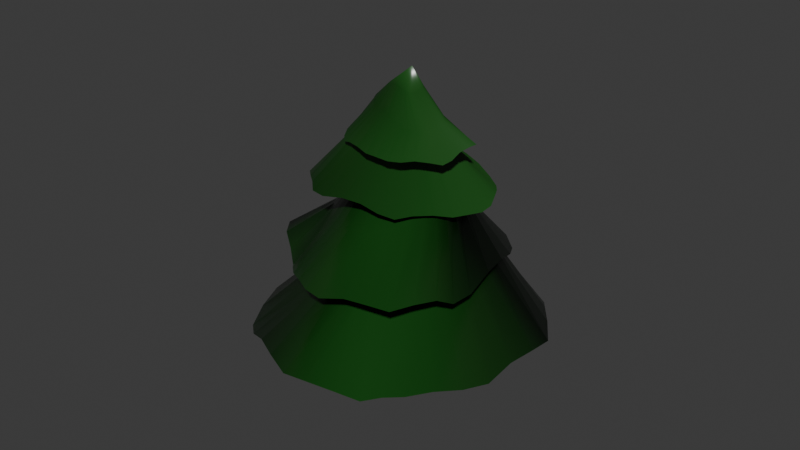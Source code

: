 # Source: pino.blend  (saved by Blender 4.1.23; exported with 4.5.12 LTS)
import bpy
from mathutils import Matrix  # noqa: F401  (used for matrix-valued properties, if any)

bpy.ops.wm.read_factory_settings(use_empty=True)
scene = bpy.context.scene
scene.name = 'Scene'

# ---- collections
col_collection = bpy.data.collections.new('Collection'); scene.collection.children.link(col_collection)

# ---- images (referenced by path relative to the original .blend; pixels are not part of the script)
import os
ASSET_DIR = os.environ.get("B2B_ASSET_DIR", "")  # directory of the original .blend (textures are referenced by path, not embedded)
HERE = os.path.dirname(os.path.abspath(__file__))  # packed textures are extracted next to this script under _unpacked/

def load_image(name, relpath, width, height, colorspace="sRGB"):
    """Load a texture the original file referenced (path relative to the .blend, or extracted next to this script)."""
    p = next((c for c in (os.path.join(HERE, relpath), os.path.join(ASSET_DIR, relpath)) if relpath and os.path.exists(c)), "")
    if p:
        img = bpy.data.images.load(p, check_existing=True)
        img.name = name
    else:  # same state as the original file: an image datablock whose file is absent (Cycles renders it pink)
        img = bpy.data.images.new(name, width, height)
        img.source = "FILE"
        img.filepath = "//" + (relpath or name)
    img.colorspace_settings.name = colorspace
    return img
img_bark014_1k_jpg_roughness_jpg_001 = load_image('Bark014_1K-JPG_Roughness.jpg.001', 'Texture/Bark014_1K-JPG/Bark014_1K-JPG_Roughness.jpg', 1024, 1024, 'Non-Color')
img_bark014_1k_jpg_normalgl_jpg = load_image('Bark014_1K-JPG_NormalGL.jpg', 'Texture/Bark014_1K-JPG/Bark014_1K-JPG_NormalGL.jpg', 1024, 1024, 'Non-Color')

# ---- materials (node trees are filled in below, after node groups)
mat_madera = bpy.data.materials.new('madera')
mat_material_001 = bpy.data.materials.new('Material.001')
mat_material_001.use_transparent_shadow = False

# ---- material node trees
mat_material_001.use_nodes = True; mat_material_001.node_tree.nodes.clear()
_N = mat_material_001.node_tree.nodes; _L = mat_material_001.node_tree.links
n0 = _N.new('ShaderNodeBsdfPrincipled'); n0.name = 'Principled BSDF'; n0.location = (-185, 376)
n0.inputs[0].default_value = (0.01385, 0.08872, 0.01291, 1.0)
n1 = _N.new('ShaderNodeOutputMaterial'); n1.name = 'Material Output'; n1.location = (300, 300)
n2 = _N.new('ShaderNodeTexImage'); n2.name = 'Image Texture.001'; n2.location = (88, -40)
n2.label = 'Roughness'
n2.image = img_bark014_1k_jpg_roughness_jpg_001
n3 = _N.new('ShaderNodeTexImage'); n3.name = 'Image Texture.002'; n3.location = (88, -320)
n3.label = 'Normal'
n3.image = img_bark014_1k_jpg_normalgl_jpg
n4 = _N.new('ShaderNodeNormalMap'); n4.name = 'Normal Map'; n4.location = (-435, 16)
n5 = _N.new('ShaderNodeMapping'); n5.name = 'Mapping'; n5.location = (230, -40)
n6 = _N.new('NodeReroute'); n6.name = 'Reroute'; n6.location = (38, -234)
n6.width = 16
n6.socket_idname = 'NodeSocketVector'
n7 = _N.new('ShaderNodeTexCoord'); n7.name = 'Texture Coordinate'; n7.location = (30, -40)
n8 = _N.new('NodeFrame'); n8.name = 'Frame'; n8.location = (-1465, 416)
n8.label = 'Mapping'
n8.width = 400
n9 = _N.new('NodeFrame'); n9.name = 'Frame.001'; n9.location = (-823, 336)
n9.label = 'Textures'
n9.width = 358
n2.parent = n9
n3.parent = n9
n5.parent = n8
n6.parent = n9
n7.parent = n8
_L.new(n0.outputs[0], n1.inputs[0])
_L.new(n2.outputs[0], n0.inputs[2])
_L.new(n3.outputs[0], n4.inputs[1])
_L.new(n4.outputs[0], n0.inputs[5])
_L.new(n6.outputs[0], n2.inputs[0])
_L.new(n6.outputs[0], n3.inputs[0])
_L.new(n5.outputs[0], n6.inputs[0])
_L.new(n7.outputs[2], n5.inputs[0])
n1.is_active_output = True

# ---- world
world_world = bpy.data.worlds.new('World'); scene.world = world_world
world_world.use_nodes = True; world_world.node_tree.nodes.clear()
_N = world_world.node_tree.nodes; _L = world_world.node_tree.links
n0 = _N.new('ShaderNodeOutputWorld'); n0.name = 'World Output'; n0.location = (300, 300)
n1 = _N.new('ShaderNodeBackground'); n1.name = 'Background'; n1.location = (10, 300)
n1.inputs[0].default_value = (0.05088, 0.05088, 0.05088, 1.0)
_L.new(n1.outputs[0], n0.inputs[0])
n0.is_active_output = True
world_world.color = (0.05088, 0.05088, 0.05088)
world_world.use_sun_shadow = False
world_world.sun_shadow_jitter_overblur = 0.0

# ---- meshes
me_cylinder = bpy.data.meshes.new('Cylinder')
me_cylinder.from_pydata([(0.0, 2.081, 0.07652), (0.0, 2.081, 4.238), (0.4059, 2.041, 0.07652), (0.4059, 2.041, 4.238), (0.7962, 1.922, 0.07652), (0.7962, 1.922, 4.238), (1.156, 1.73, 0.07652), (1.156, 1.73, 4.238), (1.471, 1.471, 0.07652), (1.471, 1.471, 4.238), (1.73, 1.156, 0.07652), (1.73, 1.156, 4.238), (1.922, 0.7962, 0.07652), (1.922, 0.7962, 4.238), (2.041, 0.4059, 0.07652), (2.041, 0.4059, 4.238), (2.081, 0.0, 0.07652), (2.081, 0.0, 4.238), (2.041, -0.4059, 0.07652), (2.041, -0.4059, 4.238), (1.922, -0.7962, 0.07652), (1.922, -0.7962, 4.238), (1.73, -1.156, 0.07652), (1.73, -1.156, 4.238), (1.471, -1.471, 0.07652), (1.471, -1.471, 4.238), (1.156, -1.73, 0.07652), (1.156, -1.73, 4.238), (0.7962, -1.922, 0.07652), (0.7962, -1.922, 4.238), (0.4059, -2.041, 0.07652), (0.4059, -2.041, 4.238), (0.0, -2.081, 0.07652), (0.0, -2.081, 4.238), (-0.4059, -2.041, 0.07652), (-0.4059, -2.041, 4.238), (-0.7962, -1.922, 0.07652), (-0.7962, -1.922, 4.238), (-1.156, -1.73, 0.07652), (-1.156, -1.73, 4.238), (-1.471, -1.471, 0.07652), (-1.471, -1.471, 4.238), (-1.73, -1.156, 0.07652), (-1.73, -1.156, 4.238), (-1.922, -0.7962, 0.07652), (-1.922, -0.7962, 4.238), (-2.041, -0.4059, 0.07652), (-2.041, -0.4059, 4.238), (-2.081, 0.0, 0.07652), (-2.081, 0.0, 4.238), (-2.041, 0.4059, 0.07652), (-2.041, 0.4059, 4.238), (-1.922, 0.7962, 0.07652), (-1.922, 0.7962, 4.238), (-1.73, 1.156, 0.07652), (-1.73, 1.156, 4.238), (-1.471, 1.471, 0.07652), (-1.471, 1.471, 4.238), (-1.156, 1.73, 0.07652), (-1.156, 1.73, 4.238), (-0.7962, 1.922, 0.07652), (-0.7962, 1.922, 4.238), (-0.4059, 2.041, 0.07652), (-0.4059, 2.041, 4.238)], [], [(0, 1, 3, 2), (2, 3, 5, 4), (4, 5, 7, 6), (6, 7, 9, 8), (8, 9, 11, 10), (10, 11, 13, 12), (12, 13, 15, 14), (14, 15, 17, 16), (16, 17, 19, 18), (18, 19, 21, 20), (20, 21, 23, 22), (22, 23, 25, 24), (24, 25, 27, 26), (26, 27, 29, 28), (28, 29, 31, 30), (30, 31, 33, 32), (32, 33, 35, 34), (34, 35, 37, 36), (36, 37, 39, 38), (38, 39, 41, 40), (40, 41, 43, 42), (42, 43, 45, 44), (44, 45, 47, 46), (46, 47, 49, 48), (48, 49, 51, 50), (50, 51, 53, 52), (52, 53, 55, 54), (54, 55, 57, 56), (56, 57, 59, 58), (58, 59, 61, 60), (3, 1, 63, 61, 59, 57, 55, 53, 51, 49, 47, 45, 43, 41, 39, 37, 35, 33, 31, 29, 27, 25, 23, 21, 19, 17, 15, 13, 11, 9, 7, 5), (60, 61, 63, 62), (62, 63, 1, 0), (0, 2, 4, 6, 8, 10, 12, 14, 16, 18, 20, 22, 24, 26, 28, 30, 32, 34, 36, 38, 40, 42, 44, 46, 48, 50, 52, 54, 56, 58, 60, 62)])
_uv = me_cylinder.uv_layers.new(name='UVMap')
_uv.uv.foreach_set('vector', [1.0, 0.5, 1.0, 1.0, 0.9688, 1.0, 0.9688, 0.5, 0.9688, 0.5, 0.9688, 1.0, 0.9375, 1.0, 0.9375, 0.5, 0.9375, 0.5, 0.9375, 1.0, 0.9062, 1.0, 0.9062, 0.5, 0.9062, 0.5, 0.9062, 1.0, 0.875, 1.0, 0.875, 0.5, 0.875, 0.5, 0.875, 1.0, 0.8438, 1.0, 0.8438, 0.5, 0.8438, 0.5, 0.8438, 1.0, 0.8125, 1.0, 0.8125, 0.5, 0.8125, 0.5, 0.8125, 1.0, 0.7812, 1.0, 0.7812, 0.5, 0.7812, 0.5, 0.7812, 1.0, 0.75, 1.0, 0.75, 0.5, 0.75, 0.5, 0.75, 1.0, 0.7188, 1.0, 0.7188, 0.5, 0.7188, 0.5, 0.7188, 1.0, 0.6875, 1.0, 0.6875, 0.5, 0.6875, 0.5, 0.6875, 1.0, 0.6562, 1.0, 0.6562, 0.5, 0.6562, 0.5, 0.6562, 1.0, 0.625, 1.0, 0.625, 0.5, 0.625, 0.5, 0.625, 1.0, 0.5938, 1.0, 0.5938, 0.5, 0.5938, 0.5, 0.5938, 1.0, 0.5625, 1.0, 0.5625, 0.5, 0.5625, 0.5, 0.5625, 1.0, 0.5312, 1.0, 0.5312, 0.5, 0.5312, 0.5, 0.5312, 1.0, 0.5, 1.0, 0.5, 0.5, 0.5, 0.5, 0.5, 1.0, 0.4688, 1.0, 0.4688, 0.5, 0.4688, 0.5, 0.4688, 1.0, 0.4375, 1.0, 0.4375, 0.5, 0.4375, 0.5, 0.4375, 1.0, 0.4062, 1.0, 0.4062, 0.5, 0.4062, 0.5, 0.4062, 1.0, 0.375, 1.0, 0.375, 0.5, 0.375, 0.5, 0.375, 1.0, 0.3438, 1.0, 0.3438, 0.5, 0.3438, 0.5, 0.3438, 1.0, 0.3125, 1.0, 0.3125, 0.5, 0.3125, 0.5, 0.3125, 1.0, 0.2812, 1.0, 0.2812, 0.5, 0.2812, 0.5, 0.2812, 1.0, 0.25, 1.0, 0.25, 0.5, 0.25, 0.5, 0.25, 1.0, 0.2188, 1.0, 0.2188, 0.5, 0.2188, 0.5, 0.2188, 1.0, 0.1875, 1.0, 0.1875, 0.5, 0.1875, 0.5, 0.1875, 1.0, 0.1562, 1.0, 0.1562, 0.5, 0.1562, 0.5, 0.1562, 1.0, 0.125, 1.0, 0.125, 0.5, 0.125, 0.5, 0.125, 1.0, 0.09375, 1.0, 0.09375, 0.5, 0.09375, 0.5, 0.09375, 1.0, 0.0625, 1.0, 0.0625, 0.5, 0.2968, 0.4854, 0.25, 0.49, 0.2032, 0.4854, 0.1582, 0.4717, 0.1167, 0.4496, 0.08029, 0.4197, 0.05045, 0.3833, 0.02827, 0.3418, 0.01461, 0.2968, 0.01, 0.25, 0.01461, 0.2032, 0.02827, 0.1582, 0.05045, 0.1167, 0.08029, 0.08029, 0.1167, 0.05045, 0.1582, 0.02827, 0.2032, 0.01461, 0.25, 0.01, 0.2968, 0.01461, 0.3418, 0.02827, 0.3833, 0.05045, 0.4197, 0.08029, 0.4496, 0.1167, 0.4717, 0.1582, 0.4854, 0.2032, 0.49, 0.25, 0.4854, 0.2968, 0.4717, 0.3418, 0.4496, 0.3833, 0.4197, 0.4197, 0.3833, 0.4496, 0.3418, 0.4717, 0.0625, 0.5, 0.0625, 1.0, 0.03125, 1.0, 0.03125, 0.5, 0.03125, 0.5, 0.03125, 1.0, 0.0, 1.0, 0.0, 0.5, 0.75, 0.49, 0.7968, 0.4854, 0.8418, 0.4717, 0.8833, 0.4496, 0.9197, 0.4197, 0.9496, 0.3833, 0.9717, 0.3418, 0.9854, 0.2968, 0.99, 0.25, 0.9854, 0.2032, 0.9717, 0.1582, 0.9496, 0.1167, 0.9197, 0.08029, 0.8833, 0.05045, 0.8418, 0.02827, 0.7968, 0.01461, 0.75, 0.01, 0.7032, 0.01461, 0.6582, 0.02827, 0.6167, 0.05045, 0.5803, 0.08029, 0.5504, 0.1167, 0.5283, 0.1582, 0.5146, 0.2032, 0.51, 0.25, 0.5146, 0.2968, 0.5283, 0.3418, 0.5504, 0.3833, 0.5803, 0.4197, 0.6167, 0.4496, 0.6582, 0.4717, 0.7032, 0.4854])
me_cylinder.materials.append(mat_madera)
me_cylinder.update()
me_cone = bpy.data.meshes.new('Cone')
me_cone.from_pydata([(-0.1436, 0.8888, 0.7844), (0.05326, 0.8764, 0.7562), (0.2341, 0.8302, 0.7274), (0.3874, 0.7496, 0.6997), (0.5046, 0.6361, 0.6727), (0.5813, 0.4933, 0.6447), (0.6216, 0.3269, 0.6143), (0.6449, 0.1459, 0.5817), (0.6765, -0.03823, 0.551), (0.717, -0.2144, 0.531), (0.7391, -0.3741, 0.531), (0.7197, -0.5113, 0.5544), (0.6533, -0.6217, 0.5975), (0.5453, -0.701, 0.6558), (0.4063, -0.7457, 0.724), (0.2485, -0.7578, 0.7907), (0.0819, -0.7471, 0.8354), (-0.08355, -0.7222, 0.8436), (-0.2399, -0.6788, 0.826), (-0.3895, -0.6052, 0.8061), (-0.5361, -0.4945, 0.7959), (-0.6786, -0.3473, 0.7907), (-0.81, -0.1713, 0.7801), (-0.9155, 0.01842, 0.7598), (-0.9737, 0.2054, 0.7315), (-0.9751, 0.377, 0.7018), (-0.9349, 0.5199, 0.6926), (-0.876, 0.6242, 0.723), (-0.7959, 0.7024, 0.7715), (-0.6796, 0.7703, 0.806), (-0.5251, 0.829, 0.8163), (-0.3417, 0.871, 0.8067), (0.3143, 0.004349, 1.653), (-0.02623, 1.729, -0.5031), (0.3075, 1.684, -0.5249), (0.6219, 1.591, -0.5402), (0.9119, 1.46, -0.5534), (1.175, 1.294, -0.5707), (1.405, 1.093, -0.5991), (1.597, 0.8474, -0.6485), (1.753, 0.55, -0.7314), (1.881, 0.2095, -0.8536), (1.973, -0.1433, -0.981), (1.989, -0.4669, -1.021), (1.893, -0.7436, -0.9332), (1.681, -1.007, -0.8325), (1.379, -1.27, -0.792), (1.025, -1.463, -0.7224), (0.654, -1.523, -0.5425), (0.3223, -1.447, -0.2752), (-0.05779, -1.318, -0.1032), (-0.3591, -1.287, -0.1404), (-0.5672, -1.286, -0.1635), (-0.7473, -1.205, -0.09141), (-0.9092, -1.042, 0.03144), (-1.11, -0.7883, 0.1182), (-1.356, -0.4683, 0.1353), (-1.568, -0.1454, 0.1277), (-1.668, 0.1602, 0.1229), (-1.654, 0.4796, 0.07567), (-1.534, 0.8316, -0.05014), (-1.312, 1.178, -0.2168), (-1.022, 1.447, -0.3435), (-0.7018, 1.625, -0.4234), (-0.367, 1.715, -0.4719), (0.1385, 2.864, -1.748), (0.6513, 2.746, -1.859), (1.045, 2.563, -1.934), (1.426, 2.367, -2.093), (1.902, 2.181, -1.908), (2.395, 2.035, -1.694), (2.763, 1.752, -1.642), (2.913, 1.086, -1.628), (2.997, 0.3457, -1.729), (3.092, -0.264, -1.967), (3.047, -0.7965, -2.091), (2.757, -1.332, -1.963), (2.381, -1.855, -1.879), (1.994, -2.304, -1.942), (1.512, -2.586, -1.939), (0.9514, -2.721, -1.848), (0.3972, -2.767, -1.801), (-0.2393, -2.663, -1.65), (-0.8538, -2.508, -1.612), (-1.362, -2.318, -1.705), (-1.756, -1.95, -1.587), (-2.093, -1.433, -1.41), (-2.437, -0.8, -1.415), (-2.793, -0.04314, -1.601), (-2.905, 0.5157, -1.627), (-2.771, 0.8871, -1.491), (-2.638, 1.395, -1.509), (-2.455, 1.942, -1.608), (-2.025, 2.254, -1.558), (-1.477, 2.549, -1.571), (-0.927, 2.896, -1.721), (-0.4016, 2.967, -1.723)], [], [(0, 32, 1), (1, 32, 2), (2, 32, 3), (3, 32, 4), (4, 32, 5), (5, 32, 6), (6, 32, 7), (7, 32, 8), (8, 32, 9), (9, 32, 10), (10, 32, 11), (11, 32, 12), (12, 32, 13), (13, 32, 14), (14, 32, 15), (15, 32, 16), (16, 32, 17), (17, 32, 18), (18, 32, 19), (19, 32, 20), (20, 32, 21), (21, 32, 22), (22, 32, 23), (23, 32, 24), (24, 32, 25), (25, 32, 26), (26, 32, 27), (27, 32, 28), (28, 32, 29), (29, 32, 30), (30, 31, 64, 63), (30, 32, 31), (31, 32, 0), (57, 58, 90, 89), (10, 11, 44, 43), (17, 18, 51, 50), (24, 25, 58, 57), (4, 5, 38, 37), (31, 0, 33, 64), (11, 12, 45, 44), (18, 19, 52, 51), (25, 26, 59, 58), (5, 6, 39, 38), (12, 13, 46, 45), (19, 20, 53, 52), (26, 27, 60, 59), (6, 7, 40, 39), (0, 1, 34, 33), (13, 14, 47, 46), (20, 21, 54, 53), (27, 28, 61, 60), (7, 8, 41, 40), (14, 15, 48, 47), (21, 22, 55, 54), (1, 2, 35, 34), (28, 29, 62, 61), (8, 9, 42, 41), (15, 16, 49, 48), (22, 23, 56, 55), (2, 3, 36, 35), (29, 30, 63, 62), (9, 10, 43, 42), (16, 17, 50, 49), (23, 24, 57, 56), (3, 4, 37, 36), (44, 45, 77, 76), (58, 59, 91, 90), (45, 46, 78, 77), (59, 60, 92, 91), (46, 47, 79, 78), (33, 34, 66, 65), (60, 61, 93, 92), (47, 48, 80, 79), (34, 35, 67, 66), (61, 62, 94, 93), (48, 49, 81, 80), (35, 36, 68, 67), (62, 63, 95, 94), (49, 50, 82, 81), (36, 37, 69, 68), (63, 64, 96, 95), (50, 51, 83, 82), (37, 38, 70, 69), (64, 33, 65, 96), (51, 52, 84, 83), (38, 39, 71, 70), (52, 53, 85, 84), (39, 40, 72, 71), (53, 54, 86, 85), (40, 41, 73, 72), (54, 55, 87, 86), (41, 42, 74, 73), (55, 56, 88, 87), (42, 43, 75, 74), (56, 57, 89, 88), (43, 44, 76, 75)])
me_cone.polygons.foreach_set('use_smooth', [True] * 96)
_uv = me_cone.uv_layers.new(name='UVMap')
_uv.uv.foreach_set('vector', [0.2525, 0.6303, 0.2285, 0.4933, 0.2724, 0.6221, 0.2724, 0.6221, 0.2285, 0.4933, 0.2905, 0.6122, 0.2905, 0.6122, 0.2285, 0.4933, 0.3062, 0.6005, 0.3062, 0.6005, 0.2285, 0.4933, 0.3192, 0.5869, 0.3192, 0.5869, 0.2285, 0.4933, 0.3298, 0.5711, 0.3298, 0.5711, 0.2285, 0.4933, 0.3387, 0.5531, 0.3387, 0.5531, 0.2285, 0.4933, 0.3472, 0.5333, 0.3472, 0.5333, 0.2285, 0.4933, 0.3558, 0.5128, 0.3558, 0.5128, 0.2285, 0.4933, 0.3635, 0.4928, 0.3635, 0.4928, 0.2285, 0.4933, 0.3681, 0.474, 0.3681, 0.474, 0.2285, 0.4933, 0.3674, 0.4573, 0.3674, 0.4573, 0.2285, 0.4933, 0.3611, 0.4426, 0.3611, 0.4426, 0.2285, 0.4933, 0.3505, 0.4295, 0.3505, 0.4295, 0.2285, 0.4933, 0.3362, 0.4179, 0.3362, 0.4179, 0.2285, 0.4933, 0.32, 0.4074, 0.32, 0.4074, 0.2285, 0.4933, 0.3042, 0.3967, 0.3042, 0.3967, 0.2285, 0.4933, 0.2903, 0.3848, 0.2903, 0.3848, 0.2285, 0.4933, 0.2771, 0.3729, 0.2771, 0.3729, 0.2285, 0.4933, 0.2622, 0.3622, 0.2622, 0.3622, 0.2285, 0.4933, 0.244, 0.3536, 0.244, 0.3536, 0.2285, 0.4933, 0.2225, 0.3469, 0.2225, 0.3469, 0.2285, 0.4933, 0.1991, 0.3418, 0.1991, 0.3418, 0.2285, 0.4933, 0.1756, 0.3386, 0.1756, 0.3386, 0.2285, 0.4933, 0.1539, 0.3386, 0.1539, 0.3386, 0.2285, 0.4933, 0.1353, 0.3427, 0.1443, 0.6418, 0.2285, 0.4933, 0.1579, 0.6497, 0.1579, 0.6497, 0.2285, 0.4933, 0.1706, 0.6514, 0.1706, 0.6514, 0.2285, 0.4933, 0.1829, 0.6492, 0.1829, 0.6492, 0.2285, 0.4933, 0.1969, 0.6457, 0.1969, 0.6457, 0.2285, 0.4933, 0.2134, 0.6417, 0.2134, 0.6417, 0.2324, 0.6368, 0.2941, 0.7965, 0.2539, 0.8006, 0.2134, 0.6417, 0.2285, 0.4933, 0.2324, 0.6368, 0.2324, 0.6368, 0.2285, 0.4933, 0.2525, 0.6303, 0.1628, 0.2372, 0.1265, 0.239, 8.879e-05, 0.03279, 0.03828, 0.002993, 0.3681, 0.474, 0.3674, 0.4573, 0.5988, 0.4641, 0.6088, 0.5, 0.2903, 0.3848, 0.2771, 0.3729, 0.3587, 0.2709, 0.3835, 0.2968, 0.1539, 0.3386, 0.1353, 0.3427, 0.1265, 0.239, 0.1628, 0.2372, 0.3192, 0.5869, 0.3298, 0.5711, 0.4925, 0.6794, 0.4643, 0.7049, 0.2324, 0.6368, 0.2525, 0.6303, 0.3324, 0.7854, 0.2941, 0.7965, 0.3674, 0.4573, 0.3611, 0.4426, 0.5788, 0.4262, 0.5988, 0.4641, 0.2771, 0.3729, 0.2622, 0.3622, 0.3427, 0.2522, 0.3587, 0.2709, 0.1443, 0.6418, 0.1579, 0.6497, 0.0917, 0.7274, 0.06542, 0.7043, 0.3298, 0.5711, 0.3387, 0.5531, 0.5186, 0.6502, 0.4925, 0.6794, 0.3611, 0.4426, 0.3505, 0.4295, 0.557, 0.3824, 0.5788, 0.4262, 0.2622, 0.3622, 0.244, 0.3536, 0.3189, 0.2466, 0.3427, 0.2522, 0.1579, 0.6497, 0.1706, 0.6514, 0.1254, 0.7539, 0.0917, 0.7274, 0.3387, 0.5531, 0.3472, 0.5333, 0.5452, 0.6163, 0.5186, 0.6502, 0.2525, 0.6303, 0.2724, 0.6221, 0.3688, 0.7695, 0.3324, 0.7854, 0.3505, 0.4295, 0.3362, 0.4179, 0.5274, 0.3426, 0.557, 0.3824, 0.244, 0.3536, 0.2225, 0.3469, 0.2891, 0.2494, 0.3189, 0.2466, 0.1706, 0.6514, 0.1829, 0.6492, 0.1672, 0.7803, 0.1254, 0.7539, 0.3472, 0.5333, 0.3558, 0.5128, 0.5727, 0.578, 0.5452, 0.6163, 0.3362, 0.4179, 0.32, 0.4074, 0.484, 0.3175, 0.5274, 0.3426, 0.2225, 0.3469, 0.1991, 0.3418, 0.251, 0.2491, 0.2891, 0.2494, 0.2724, 0.6221, 0.2905, 0.6122, 0.4028, 0.7502, 0.3688, 0.7695, 0.1829, 0.6492, 0.1969, 0.6457, 0.2114, 0.7958, 0.1672, 0.7803, 0.3558, 0.5128, 0.3635, 0.4928, 0.5978, 0.5381, 0.5727, 0.578, 0.32, 0.4074, 0.3042, 0.3967, 0.4333, 0.3102, 0.484, 0.3175, 0.1991, 0.3418, 0.1756, 0.3386, 0.2057, 0.2423, 0.251, 0.2491, 0.2905, 0.6122, 0.3062, 0.6005, 0.4345, 0.7285, 0.4028, 0.7502, 0.1969, 0.6457, 0.2134, 0.6417, 0.2539, 0.8006, 0.2114, 0.7958, 0.3635, 0.4928, 0.3681, 0.474, 0.6088, 0.5, 0.5978, 0.5381, 0.3042, 0.3967, 0.2903, 0.3848, 0.3835, 0.2968, 0.4333, 0.3102, 0.1756, 0.3386, 0.1539, 0.3386, 0.1628, 0.2372, 0.2057, 0.2423, 0.3062, 0.6005, 0.3192, 0.5869, 0.4643, 0.7049, 0.4345, 0.7285, 0.5988, 0.4641, 0.5788, 0.4262, 0.7418, 0.354, 0.7661, 0.4244, 0.06542, 0.7043, 0.0917, 0.7274, 0.05052, 0.952, 8.879e-05, 0.9232, 0.5788, 0.4262, 0.557, 0.3824, 0.7279, 0.287, 0.7418, 0.354, 0.0917, 0.7274, 0.1254, 0.7539, 0.1041, 0.988, 0.05052, 0.952, 0.557, 0.3824, 0.5274, 0.3426, 0.6966, 0.2309, 0.7279, 0.287, 0.3324, 0.7854, 0.3688, 0.7695, 0.4715, 0.9396, 0.4147, 0.9588, 0.1254, 0.7539, 0.1672, 0.7803, 0.1626, 0.987, 0.1041, 0.988, 0.5274, 0.3426, 0.484, 0.3175, 0.6478, 0.1848, 0.6966, 0.2309, 0.3688, 0.7695, 0.4028, 0.7502, 0.5152, 0.9174, 0.4715, 0.9396, 0.1672, 0.7803, 0.2114, 0.7958, 0.231, 0.9858, 0.1626, 0.987, 0.484, 0.3175, 0.4333, 0.3102, 0.5995, 0.1424, 0.6478, 0.1848, 0.4028, 0.7502, 0.4345, 0.7285, 0.5638, 0.9012, 0.5152, 0.9174, 0.2114, 0.7958, 0.2539, 0.8006, 0.3032, 0.9999, 0.231, 0.9858, 0.4333, 0.3102, 0.3835, 0.2968, 0.5314, 0.1081, 0.5995, 0.1424, 0.4345, 0.7285, 0.4643, 0.7049, 0.6046, 0.8554, 0.5638, 0.9012, 0.2539, 0.8006, 0.2941, 0.7965, 0.3597, 0.985, 0.3032, 0.9999, 0.3835, 0.2968, 0.3587, 0.2709, 0.4687, 0.06992, 0.5314, 0.1081, 0.4643, 0.7049, 0.4925, 0.6794, 0.6501, 0.8124, 0.6046, 0.8554, 0.2941, 0.7965, 0.3324, 0.7854, 0.4147, 0.9588, 0.3597, 0.985, 0.3587, 0.2709, 0.3427, 0.2522, 0.4186, 0.03158, 0.4687, 0.06992, 0.4925, 0.6794, 0.5186, 0.6502, 0.6874, 0.7751, 0.6501, 0.8124, 0.3427, 0.2522, 0.3189, 0.2466, 0.3558, 0.02483, 0.4186, 0.03158, 0.5186, 0.6502, 0.5452, 0.6163, 0.7082, 0.6999, 0.6874, 0.7751, 0.3189, 0.2466, 0.2891, 0.2494, 0.2824, 0.03109, 0.3558, 0.02483, 0.5452, 0.6163, 0.5727, 0.578, 0.7346, 0.6182, 0.7082, 0.6999, 0.2891, 0.2494, 0.251, 0.2491, 0.2002, 0.02301, 0.2824, 0.03109, 0.5727, 0.578, 0.5978, 0.5381, 0.7721, 0.5524, 0.7346, 0.6182, 0.251, 0.2491, 0.2057, 0.2423, 0.1046, 8.881e-05, 0.2002, 0.02301, 0.5978, 0.5381, 0.6088, 0.5, 0.7888, 0.4921, 0.7721, 0.5524, 0.2057, 0.2423, 0.1628, 0.2372, 0.03828, 0.002993, 0.1046, 8.881e-05, 0.6088, 0.5, 0.5988, 0.4641, 0.7661, 0.4244, 0.7888, 0.4921])
me_cone.materials.append(mat_material_001)
me_cone.update()
me_cone_001 = bpy.data.meshes.new('Cone.001')
me_cone_001.from_pydata([(-0.1436, 0.8888, 0.7844), (0.05326, 0.8764, 0.7562), (0.2341, 0.8302, 0.7274), (0.3874, 0.7496, 0.6997), (0.5046, 0.6361, 0.6727), (0.5813, 0.4933, 0.6447), (0.6216, 0.3269, 0.6143), (0.6449, 0.1459, 0.5817), (0.6765, -0.03823, 0.551), (0.717, -0.2144, 0.531), (0.7391, -0.3741, 0.531), (0.7197, -0.5113, 0.5544), (0.6533, -0.6217, 0.5975), (0.5453, -0.701, 0.6558), (0.4063, -0.7457, 0.724), (0.2485, -0.7578, 0.7907), (0.0819, -0.7471, 0.8354), (-0.08355, -0.7222, 0.8436), (-0.2399, -0.6788, 0.826), (-0.3895, -0.6052, 0.8061), (-0.5361, -0.4945, 0.7959), (-0.6786, -0.3473, 0.7907), (-0.81, -0.1713, 0.7801), (-0.9155, 0.01842, 0.7598), (-0.9737, 0.2054, 0.7315), (-0.9751, 0.377, 0.7018), (-0.9349, 0.5199, 0.6926), (-0.876, 0.6242, 0.723), (-0.7959, 0.7024, 0.7715), (-0.6796, 0.7703, 0.806), (-0.5251, 0.829, 0.8163), (-0.3417, 0.871, 0.8067), (0.3143, 0.004349, 1.653), (-0.02623, 1.729, -0.5031), (0.3075, 1.684, -0.5249), (0.6219, 1.591, -0.5402), (0.9119, 1.46, -0.5534), (1.175, 1.294, -0.5707), (1.405, 1.093, -0.5991), (1.597, 0.8474, -0.6485), (1.753, 0.55, -0.7314), (1.881, 0.2095, -0.8536), (1.973, -0.1433, -0.981), (1.989, -0.4669, -1.021), (1.893, -0.7436, -0.9332), (1.681, -1.007, -0.8325), (1.379, -1.27, -0.792), (1.025, -1.463, -0.7224), (0.654, -1.523, -0.5425), (0.3223, -1.447, -0.2752), (-0.05779, -1.318, -0.1032), (-0.3591, -1.287, -0.1404), (-0.5672, -1.286, -0.1635), (-0.7473, -1.205, -0.09141), (-0.9092, -1.042, 0.03144), (-1.11, -0.7883, 0.1182), (-1.356, -0.4683, 0.1353), (-1.568, -0.1454, 0.1277), (-1.668, 0.1602, 0.1229), (-1.654, 0.4796, 0.07567), (-1.534, 0.8316, -0.05014), (-1.312, 1.178, -0.2168), (-1.022, 1.447, -0.3435), (-0.7018, 1.625, -0.4234), (-0.367, 1.715, -0.4719), (0.1385, 2.864, -1.748), (0.6513, 2.746, -1.859), (1.045, 2.563, -1.934), (1.426, 2.367, -2.093), (1.902, 2.181, -1.908), (2.395, 2.035, -1.694), (2.763, 1.752, -1.642), (2.913, 1.086, -1.628), (2.997, 0.3457, -1.729), (3.092, -0.264, -1.967), (3.047, -0.7965, -2.091), (2.757, -1.332, -1.963), (2.381, -1.855, -1.879), (1.994, -2.304, -1.942), (1.512, -2.586, -1.939), (0.9514, -2.721, -1.848), (0.3972, -2.767, -1.801), (-0.2393, -2.663, -1.65), (-0.8538, -2.508, -1.612), (-1.362, -2.318, -1.705), (-1.756, -1.95, -1.587), (-2.093, -1.433, -1.41), (-2.437, -0.8, -1.415), (-2.793, -0.04314, -1.601), (-2.905, 0.5157, -1.627), (-2.771, 0.8871, -1.491), (-2.638, 1.395, -1.509), (-2.455, 1.942, -1.608), (-2.025, 2.254, -1.558), (-1.477, 2.549, -1.571), (-0.927, 2.896, -1.721), (-0.4016, 2.967, -1.723)], [], [(0, 32, 1), (1, 32, 2), (2, 32, 3), (3, 32, 4), (4, 32, 5), (5, 32, 6), (6, 32, 7), (7, 32, 8), (8, 32, 9), (9, 32, 10), (10, 32, 11), (11, 32, 12), (12, 32, 13), (13, 32, 14), (14, 32, 15), (15, 32, 16), (16, 32, 17), (17, 32, 18), (18, 32, 19), (19, 32, 20), (20, 32, 21), (21, 32, 22), (22, 32, 23), (23, 32, 24), (24, 32, 25), (25, 32, 26), (26, 32, 27), (27, 32, 28), (28, 32, 29), (29, 32, 30), (30, 31, 64, 63), (30, 32, 31), (31, 32, 0), (57, 58, 90, 89), (10, 11, 44, 43), (17, 18, 51, 50), (24, 25, 58, 57), (4, 5, 38, 37), (31, 0, 33, 64), (11, 12, 45, 44), (18, 19, 52, 51), (25, 26, 59, 58), (5, 6, 39, 38), (12, 13, 46, 45), (19, 20, 53, 52), (26, 27, 60, 59), (6, 7, 40, 39), (0, 1, 34, 33), (13, 14, 47, 46), (20, 21, 54, 53), (27, 28, 61, 60), (7, 8, 41, 40), (14, 15, 48, 47), (21, 22, 55, 54), (1, 2, 35, 34), (28, 29, 62, 61), (8, 9, 42, 41), (15, 16, 49, 48), (22, 23, 56, 55), (2, 3, 36, 35), (29, 30, 63, 62), (9, 10, 43, 42), (16, 17, 50, 49), (23, 24, 57, 56), (3, 4, 37, 36), (44, 45, 77, 76), (58, 59, 91, 90), (45, 46, 78, 77), (59, 60, 92, 91), (46, 47, 79, 78), (33, 34, 66, 65), (60, 61, 93, 92), (47, 48, 80, 79), (34, 35, 67, 66), (61, 62, 94, 93), (48, 49, 81, 80), (35, 36, 68, 67), (62, 63, 95, 94), (49, 50, 82, 81), (36, 37, 69, 68), (63, 64, 96, 95), (50, 51, 83, 82), (37, 38, 70, 69), (64, 33, 65, 96), (51, 52, 84, 83), (38, 39, 71, 70), (52, 53, 85, 84), (39, 40, 72, 71), (53, 54, 86, 85), (40, 41, 73, 72), (54, 55, 87, 86), (41, 42, 74, 73), (55, 56, 88, 87), (42, 43, 75, 74), (56, 57, 89, 88), (43, 44, 76, 75)])
me_cone_001.polygons.foreach_set('use_smooth', [True] * 96)
_uv = me_cone_001.uv_layers.new(name='UVMap')
_uv.uv.foreach_set('vector', [0.1512, 0.611, 0.2233, 0.496, 0.1709, 0.6177, 0.1709, 0.6177, 0.2233, 0.496, 0.1905, 0.6221, 0.1905, 0.6221, 0.2233, 0.496, 0.2094, 0.6238, 0.2094, 0.6238, 0.2233, 0.496, 0.2274, 0.6224, 0.2274, 0.6224, 0.2233, 0.496, 0.2451, 0.618, 0.2451, 0.618, 0.2233, 0.496, 0.263, 0.6109, 0.263, 0.6109, 0.2233, 0.496, 0.2818, 0.6023, 0.2818, 0.6023, 0.2233, 0.496, 0.3011, 0.5935, 0.3011, 0.5935, 0.2233, 0.496, 0.3195, 0.5843, 0.3195, 0.5843, 0.2233, 0.496, 0.3348, 0.5742, 0.3348, 0.5742, 0.2233, 0.496, 0.3451, 0.562, 0.3451, 0.562, 0.2233, 0.496, 0.3503, 0.5478, 0.3503, 0.5478, 0.2233, 0.496, 0.3512, 0.5318, 0.3512, 0.5318, 0.2233, 0.496, 0.3488, 0.5146, 0.3488, 0.5146, 0.2233, 0.496, 0.3444, 0.4969, 0.3444, 0.4969, 0.2233, 0.496, 0.3405, 0.4793, 0.3405, 0.4793, 0.2233, 0.496, 0.3386, 0.4621, 0.3386, 0.4621, 0.2233, 0.496, 0.3374, 0.4454, 0.3374, 0.4454, 0.2233, 0.496, 0.3343, 0.4285, 0.3343, 0.4285, 0.2233, 0.496, 0.3275, 0.4108, 0.3275, 0.4108, 0.2233, 0.496, 0.3174, 0.3925, 0.3174, 0.3925, 0.2233, 0.496, 0.3051, 0.3739, 0.3051, 0.3739, 0.2233, 0.496, 0.2917, 0.3565, 0.2917, 0.3565, 0.2233, 0.496, 0.2774, 0.3424, 0.2774, 0.3424, 0.2233, 0.496, 0.2624, 0.3327, 0.2624, 0.3327, 0.2233, 0.496, 0.2477, 0.3282, 0.2477, 0.3282, 0.2233, 0.496, 0.2352, 0.3293, 0.2352, 0.3293, 0.2233, 0.496, 0.2239, 0.3341, 0.2239, 0.3341, 0.2233, 0.496, 0.2112, 0.3405, 0.2112, 0.3405, 0.2233, 0.496, 0.196, 0.3479, 0.196, 0.3479, 0.1785, 0.3569, 0.09708, 0.2124, 0.1335, 0.2024, 0.196, 0.3479, 0.2233, 0.496, 0.1785, 0.3569, 0.1321, 0.6029, 0.2233, 0.496, 0.1512, 0.611, 0.3475, 0.2821, 0.3226, 0.2624, 0.3551, 0.04602, 0.4005, 0.04766, 0.3348, 0.5742, 0.3451, 0.562, 0.5035, 0.7142, 0.4877, 0.7459, 0.3386, 0.4621, 0.3374, 0.4454, 0.4583, 0.4271, 0.459, 0.4606, 0.2774, 0.3424, 0.2624, 0.3327, 0.3226, 0.2624, 0.3475, 0.2821, 0.2274, 0.6224, 0.2451, 0.618, 0.2914, 0.798, 0.2554, 0.7978, 0.1321, 0.6029, 0.1512, 0.611, 0.1134, 0.7703, 0.08076, 0.754, 0.3451, 0.562, 0.3503, 0.5478, 0.5134, 0.6748, 0.5035, 0.7142, 0.3374, 0.4454, 0.3343, 0.4285, 0.4591, 0.4042, 0.4583, 0.4271, 0.2624, 0.3327, 0.2477, 0.3282, 0.2954, 0.2457, 0.3226, 0.2624, 0.2451, 0.618, 0.263, 0.6109, 0.3284, 0.7941, 0.2914, 0.798, 0.3503, 0.5478, 0.3512, 0.5318, 0.5259, 0.6302, 0.5134, 0.6748, 0.3343, 0.4285, 0.3275, 0.4108, 0.4464, 0.3854, 0.4591, 0.4042, 0.2477, 0.3282, 0.2352, 0.3293, 0.2606, 0.2262, 0.2954, 0.2457, 0.263, 0.6109, 0.2818, 0.6023, 0.3687, 0.7873, 0.3284, 0.7941, 0.1512, 0.611, 0.1709, 0.6177, 0.1483, 0.7822, 0.1134, 0.7703, 0.3512, 0.5318, 0.3488, 0.5146, 0.5304, 0.5834, 0.5259, 0.6302, 0.3275, 0.4108, 0.3174, 0.3925, 0.4244, 0.3687, 0.4464, 0.3854, 0.2352, 0.3293, 0.2239, 0.3341, 0.2177, 0.208, 0.2606, 0.2262, 0.2818, 0.6023, 0.3011, 0.5935, 0.4125, 0.7779, 0.3687, 0.7873, 0.3488, 0.5146, 0.3444, 0.4969, 0.5159, 0.5384, 0.5304, 0.5834, 0.3174, 0.3925, 0.3051, 0.3739, 0.3988, 0.3447, 0.4244, 0.3687, 0.1709, 0.6177, 0.1905, 0.6221, 0.1839, 0.7903, 0.1483, 0.7822, 0.2239, 0.3341, 0.2112, 0.3405, 0.1739, 0.2002, 0.2177, 0.208, 0.3011, 0.5935, 0.3195, 0.5843, 0.4557, 0.7658, 0.4125, 0.7779, 0.3444, 0.4969, 0.3405, 0.4793, 0.4851, 0.5014, 0.5159, 0.5384, 0.3051, 0.3739, 0.2917, 0.3565, 0.3727, 0.312, 0.3988, 0.3447, 0.1905, 0.6221, 0.2094, 0.6238, 0.2196, 0.7953, 0.1839, 0.7903, 0.2112, 0.3405, 0.196, 0.3479, 0.1335, 0.2024, 0.1739, 0.2002, 0.3195, 0.5843, 0.3348, 0.5742, 0.4877, 0.7459, 0.4557, 0.7658, 0.3405, 0.4793, 0.3386, 0.4621, 0.459, 0.4606, 0.4851, 0.5014, 0.2917, 0.3565, 0.2774, 0.3424, 0.3475, 0.2821, 0.3727, 0.312, 0.2094, 0.6238, 0.2274, 0.6224, 0.2554, 0.7978, 0.2196, 0.7953, 0.5035, 0.7142, 0.5134, 0.6748, 0.6744, 0.727, 0.6471, 0.7923, 0.3226, 0.2624, 0.2954, 0.2457, 0.3019, 0.02596, 0.3551, 0.04602, 0.5134, 0.6748, 0.5259, 0.6302, 0.7069, 0.6707, 0.6744, 0.727, 0.2954, 0.2457, 0.2606, 0.2262, 0.2445, 8.485e-05, 0.3019, 0.02596, 0.5259, 0.6302, 0.5304, 0.5834, 0.7199, 0.6113, 0.7069, 0.6707, 0.1134, 0.7703, 0.1483, 0.7822, 0.1078, 0.9665, 0.05554, 0.9425, 0.2606, 0.2262, 0.2177, 0.208, 0.1883, 0.01064, 0.2445, 8.485e-05, 0.5304, 0.5834, 0.5159, 0.5384, 0.7144, 0.548, 0.7199, 0.6113, 0.1483, 0.7822, 0.1839, 0.7903, 0.1531, 0.9797, 0.1078, 0.9665, 0.2177, 0.208, 0.1739, 0.2002, 0.1228, 0.02356, 0.1883, 0.01064, 0.5159, 0.5384, 0.4851, 0.5014, 0.7069, 0.4878, 0.7144, 0.548, 0.1839, 0.7903, 0.2196, 0.7953, 0.1979, 0.9999, 0.1531, 0.9797, 0.1739, 0.2002, 0.1335, 0.2024, 0.05129, 0.02346, 0.1228, 0.02356, 0.4851, 0.5014, 0.459, 0.4606, 0.6802, 0.4211, 0.7069, 0.4878, 0.2196, 0.7953, 0.2554, 0.7978, 0.2564, 0.9942, 0.1979, 0.9999, 0.1335, 0.2024, 0.09708, 0.2124, 8.488e-05, 0.04853, 0.05129, 0.02346, 0.459, 0.4606, 0.4583, 0.4271, 0.66, 0.3553, 0.6802, 0.4211, 0.2554, 0.7978, 0.2914, 0.798, 0.3164, 0.9933, 0.2564, 0.9942, 0.08076, 0.754, 0.1134, 0.7703, 0.05554, 0.9425, 8.491e-05, 0.9238, 0.4583, 0.4271, 0.4591, 0.4042, 0.6484, 0.2975, 0.66, 0.3553, 0.2914, 0.798, 0.3284, 0.7941, 0.367, 0.9908, 0.3164, 0.9933, 0.4591, 0.4042, 0.4464, 0.3854, 0.6085, 0.254, 0.6484, 0.2975, 0.3284, 0.7941, 0.3687, 0.7873, 0.4302, 0.951, 0.367, 0.9908, 0.4464, 0.3854, 0.4244, 0.3687, 0.5533, 0.2133, 0.6085, 0.254, 0.3687, 0.7873, 0.4125, 0.7779, 0.5014, 0.9099, 0.4302, 0.951, 0.4244, 0.3687, 0.3988, 0.3447, 0.501, 0.1579, 0.5533, 0.2133, 0.4125, 0.7779, 0.4557, 0.7658, 0.5699, 0.8871, 0.5014, 0.9099, 0.3988, 0.3447, 0.3727, 0.312, 0.4484, 0.08481, 0.501, 0.1579, 0.4557, 0.7658, 0.4877, 0.7459, 0.6202, 0.8548, 0.5699, 0.8871, 0.3727, 0.312, 0.3475, 0.2821, 0.4005, 0.04766, 0.4484, 0.08481, 0.4877, 0.7459, 0.5035, 0.7142, 0.6471, 0.7923, 0.6202, 0.8548])
me_cone_001.materials.append(mat_material_001)
me_cone_001.update()
me_cone_002 = bpy.data.meshes.new('Cone.002')
me_cone_002.from_pydata([(-0.1436, 0.8888, 0.7844), (0.05326, 0.8764, 0.7562), (0.2341, 0.8302, 0.7274), (0.3874, 0.7496, 0.6997), (0.5046, 0.6361, 0.6727), (0.5813, 0.4933, 0.6447), (0.6216, 0.3269, 0.6143), (0.6449, 0.1459, 0.5817), (0.6765, -0.03823, 0.551), (0.717, -0.2144, 0.531), (0.7391, -0.3741, 0.531), (0.7197, -0.5113, 0.5544), (0.6533, -0.6217, 0.5975), (0.5453, -0.701, 0.6558), (0.4063, -0.7457, 0.724), (0.2485, -0.7578, 0.7907), (0.0819, -0.7471, 0.8354), (-0.08355, -0.7222, 0.8436), (-0.2399, -0.6788, 0.826), (-0.3895, -0.6052, 0.8061), (-0.5361, -0.4945, 0.7959), (-0.6786, -0.3473, 0.7907), (-0.81, -0.1713, 0.7801), (-0.9155, 0.01842, 0.7598), (-0.9737, 0.2054, 0.7315), (-0.9751, 0.377, 0.7018), (-0.9349, 0.5199, 0.6926), (-0.876, 0.6242, 0.723), (-0.7959, 0.7024, 0.7715), (-0.6796, 0.7703, 0.806), (-0.5251, 0.829, 0.8163), (-0.3417, 0.871, 0.8067), (0.3143, 0.004349, 1.653), (-0.02623, 1.729, -0.5031), (0.3075, 1.684, -0.5249), (0.6219, 1.591, -0.5402), (0.9119, 1.46, -0.5534), (1.175, 1.294, -0.5707), (1.405, 1.093, -0.5991), (1.597, 0.8474, -0.6485), (1.753, 0.55, -0.7314), (1.881, 0.2095, -0.8536), (1.973, -0.1433, -0.981), (1.989, -0.4669, -1.021), (1.893, -0.7436, -0.9332), (1.681, -1.007, -0.8325), (1.379, -1.27, -0.792), (1.025, -1.463, -0.7224), (0.654, -1.523, -0.5425), (0.3223, -1.447, -0.2752), (-0.05779, -1.318, -0.1032), (-0.3591, -1.287, -0.1404), (-0.5672, -1.286, -0.1635), (-0.7473, -1.205, -0.09141), (-0.9092, -1.042, 0.03144), (-1.11, -0.7883, 0.1182), (-1.356, -0.4683, 0.1353), (-1.568, -0.1454, 0.1277), (-1.668, 0.1602, 0.1229), (-1.654, 0.4796, 0.07567), (-1.534, 0.8316, -0.05014), (-1.312, 1.178, -0.2168), (-1.022, 1.447, -0.3435), (-0.7018, 1.625, -0.4234), (-0.367, 1.715, -0.4719), (0.1385, 2.864, -1.748), (0.6513, 2.746, -1.859), (1.045, 2.563, -1.934), (1.426, 2.367, -2.093), (1.902, 2.181, -1.908), (2.395, 2.035, -1.694), (2.763, 1.752, -1.642), (2.913, 1.086, -1.628), (2.997, 0.3457, -1.729), (3.092, -0.264, -1.967), (3.047, -0.7965, -2.091), (2.757, -1.332, -1.963), (2.381, -1.855, -1.879), (1.994, -2.304, -1.942), (1.512, -2.586, -1.939), (0.9514, -2.721, -1.848), (0.3972, -2.767, -1.801), (-0.2393, -2.663, -1.65), (-0.8538, -2.508, -1.612), (-1.362, -2.318, -1.705), (-1.756, -1.95, -1.587), (-2.093, -1.433, -1.41), (-2.437, -0.8, -1.415), (-2.793, -0.04314, -1.601), (-2.905, 0.5157, -1.627), (-2.771, 0.8871, -1.491), (-2.638, 1.395, -1.509), (-2.455, 1.942, -1.608), (-2.025, 2.254, -1.558), (-1.477, 2.549, -1.571), (-0.927, 2.896, -1.721), (-0.4016, 2.967, -1.723)], [], [(0, 32, 1), (1, 32, 2), (2, 32, 3), (3, 32, 4), (4, 32, 5), (5, 32, 6), (6, 32, 7), (7, 32, 8), (8, 32, 9), (9, 32, 10), (10, 32, 11), (11, 32, 12), (12, 32, 13), (13, 32, 14), (14, 32, 15), (15, 32, 16), (16, 32, 17), (17, 32, 18), (18, 32, 19), (19, 32, 20), (20, 32, 21), (21, 32, 22), (22, 32, 23), (23, 32, 24), (24, 32, 25), (25, 32, 26), (26, 32, 27), (27, 32, 28), (28, 32, 29), (29, 32, 30), (30, 31, 64, 63), (30, 32, 31), (31, 32, 0), (57, 58, 90, 89), (10, 11, 44, 43), (17, 18, 51, 50), (24, 25, 58, 57), (4, 5, 38, 37), (31, 0, 33, 64), (11, 12, 45, 44), (18, 19, 52, 51), (25, 26, 59, 58), (5, 6, 39, 38), (12, 13, 46, 45), (19, 20, 53, 52), (26, 27, 60, 59), (6, 7, 40, 39), (0, 1, 34, 33), (13, 14, 47, 46), (20, 21, 54, 53), (27, 28, 61, 60), (7, 8, 41, 40), (14, 15, 48, 47), (21, 22, 55, 54), (1, 2, 35, 34), (28, 29, 62, 61), (8, 9, 42, 41), (15, 16, 49, 48), (22, 23, 56, 55), (2, 3, 36, 35), (29, 30, 63, 62), (9, 10, 43, 42), (16, 17, 50, 49), (23, 24, 57, 56), (3, 4, 37, 36), (44, 45, 77, 76), (58, 59, 91, 90), (45, 46, 78, 77), (59, 60, 92, 91), (46, 47, 79, 78), (33, 34, 66, 65), (60, 61, 93, 92), (47, 48, 80, 79), (34, 35, 67, 66), (61, 62, 94, 93), (48, 49, 81, 80), (35, 36, 68, 67), (62, 63, 95, 94), (49, 50, 82, 81), (36, 37, 69, 68), (63, 64, 96, 95), (50, 51, 83, 82), (37, 38, 70, 69), (64, 33, 65, 96), (51, 52, 84, 83), (38, 39, 71, 70), (52, 53, 85, 84), (39, 40, 72, 71), (53, 54, 86, 85), (40, 41, 73, 72), (54, 55, 87, 86), (41, 42, 74, 73), (55, 56, 88, 87), (42, 43, 75, 74), (56, 57, 89, 88), (43, 44, 76, 75)])
me_cone_002.polygons.foreach_set('use_smooth', [True] * 96)
_uv = me_cone_002.uv_layers.new(name='UVMap')
_uv.uv.foreach_set('vector', [0.3817, 0.6145, 0.4663, 0.5093, 0.3996, 0.6232, 0.3996, 0.6232, 0.4663, 0.5093, 0.4176, 0.6297, 0.4176, 0.6297, 0.4663, 0.5093, 0.4352, 0.6335, 0.4352, 0.6335, 0.4663, 0.5093, 0.4525, 0.6343, 0.4525, 0.6343, 0.4663, 0.5093, 0.4697, 0.6322, 0.4697, 0.6322, 0.4663, 0.5093, 0.4875, 0.6277, 0.4875, 0.6277, 0.4663, 0.5093, 0.5063, 0.6219, 0.5063, 0.6219, 0.4663, 0.5093, 0.5255, 0.6162, 0.5092, 0.3918, 0.4663, 0.5093, 0.4928, 0.3807, 0.4928, 0.3807, 0.4663, 0.5093, 0.4769, 0.3727, 0.4769, 0.3727, 0.4663, 0.5093, 0.4619, 0.3699, 0.4619, 0.3699, 0.4663, 0.5093, 0.4475, 0.3726, 0.4475, 0.3726, 0.4663, 0.5093, 0.4337, 0.3796, 0.4337, 0.3796, 0.4663, 0.5093, 0.4203, 0.3901, 0.4203, 0.3901, 0.4663, 0.5093, 0.4075, 0.4025, 0.4075, 0.4025, 0.4663, 0.5093, 0.3945, 0.4143, 0.3945, 0.4143, 0.4663, 0.5093, 0.3808, 0.4241, 0.3808, 0.4241, 0.4663, 0.5093, 0.3673, 0.433, 0.3673, 0.433, 0.4663, 0.5093, 0.3544, 0.4436, 0.3544, 0.4436, 0.4663, 0.5093, 0.3426, 0.4576, 0.3426, 0.4576, 0.4663, 0.5093, 0.3318, 0.4748, 0.3318, 0.4748, 0.4663, 0.5093, 0.3217, 0.4939, 0.3217, 0.4939, 0.4663, 0.5093, 0.3133, 0.5133, 0.3133, 0.5133, 0.4663, 0.5093, 0.3081, 0.5317, 0.3081, 0.5317, 0.4663, 0.5093, 0.3069, 0.5486, 0.3069, 0.5486, 0.4663, 0.5093, 0.31, 0.5626, 0.31, 0.5626, 0.4663, 0.5093, 0.3167, 0.5721, 0.3167, 0.5721, 0.4663, 0.5093, 0.3258, 0.5789, 0.3258, 0.5789, 0.4663, 0.5093, 0.3368, 0.586, 0.3368, 0.586, 0.4663, 0.5093, 0.3498, 0.5947, 0.3498, 0.5947, 0.3649, 0.6047, 0.2918, 0.7454, 0.2643, 0.72, 0.3498, 0.5947, 0.4663, 0.5093, 0.3649, 0.6047, 0.3649, 0.6047, 0.4663, 0.5093, 0.3817, 0.6145, 0.2241, 0.502, 0.2196, 0.5325, 0.02115, 0.6114, 8.307e-05, 0.5721, 0.4769, 0.3727, 0.4619, 0.3699, 0.5175, 0.1655, 0.5515, 0.1647, 0.3808, 0.4241, 0.3673, 0.433, 0.2941, 0.3387, 0.3223, 0.3221, 0.3081, 0.5317, 0.3069, 0.5486, 0.2196, 0.5325, 0.2241, 0.502, 0.4525, 0.6343, 0.4697, 0.6322, 0.4943, 0.8088, 0.4598, 0.8056, 0.3649, 0.6047, 0.3817, 0.6145, 0.3231, 0.7651, 0.2918, 0.7454, 0.4619, 0.3699, 0.4475, 0.3726, 0.4793, 0.1749, 0.5175, 0.1655, 0.3673, 0.433, 0.3544, 0.4436, 0.2742, 0.3488, 0.2941, 0.3387, 0.3069, 0.5486, 0.31, 0.5626, 0.2189, 0.5634, 0.2196, 0.5325, 0.4697, 0.6322, 0.4875, 0.6277, 0.5297, 0.8081, 0.4943, 0.8088, 0.4475, 0.3726, 0.4337, 0.3796, 0.4354, 0.1848, 0.4793, 0.1749, 0.3544, 0.4436, 0.3426, 0.4576, 0.2642, 0.3686, 0.2742, 0.3488, 0.31, 0.5626, 0.3167, 0.5721, 0.2197, 0.6021, 0.2189, 0.5634, 0.4875, 0.6277, 0.5063, 0.6219, 0.568, 0.805, 0.5297, 0.8081, 0.3817, 0.6145, 0.3996, 0.6232, 0.3567, 0.7804, 0.3231, 0.7651, 0.4337, 0.3796, 0.4203, 0.3901, 0.3933, 0.2028, 0.4354, 0.1848, 0.3426, 0.4576, 0.3318, 0.4748, 0.2605, 0.3953, 0.2642, 0.3686, 0.3167, 0.5721, 0.3258, 0.5789, 0.2259, 0.647, 0.2197, 0.6021, 0.5063, 0.6219, 0.5255, 0.6162, 0.6092, 0.7994, 0.568, 0.805, 0.4203, 0.3901, 0.4075, 0.4025, 0.3617, 0.2364, 0.3933, 0.2028, 0.3318, 0.4748, 0.3217, 0.4939, 0.2525, 0.4286, 0.2605, 0.3953, 0.3996, 0.6232, 0.4176, 0.6297, 0.391, 0.7918, 0.3567, 0.7804, 0.3258, 0.5789, 0.3368, 0.586, 0.2416, 0.6874, 0.2259, 0.647, 0.5092, 0.3918, 0.4928, 0.3807, 0.5823, 0.1832, 0.611, 0.2144, 0.4075, 0.4025, 0.3945, 0.4143, 0.3446, 0.2804, 0.3617, 0.2364, 0.3217, 0.4939, 0.3133, 0.5133, 0.2372, 0.4663, 0.2525, 0.4286, 0.4176, 0.6297, 0.4352, 0.6335, 0.4254, 0.8, 0.391, 0.7918, 0.3368, 0.586, 0.3498, 0.5947, 0.2643, 0.72, 0.2416, 0.6874, 0.4928, 0.3807, 0.4769, 0.3727, 0.5515, 0.1647, 0.5823, 0.1832, 0.3945, 0.4143, 0.3808, 0.4241, 0.3223, 0.3221, 0.3446, 0.2804, 0.3133, 0.5133, 0.3081, 0.5317, 0.2241, 0.502, 0.2372, 0.4663, 0.4352, 0.6335, 0.4525, 0.6343, 0.4598, 0.8056, 0.4254, 0.8, 0.5175, 0.1655, 0.4793, 0.1749, 0.4507, 0.01051, 0.521, 0.004411, 0.2196, 0.5325, 0.2189, 0.5634, 0.03061, 0.6663, 0.02115, 0.6114, 0.4793, 0.1749, 0.4354, 0.1848, 0.3862, 0.008686, 0.4507, 0.01051, 0.2189, 0.5634, 0.2197, 0.6021, 0.03738, 0.7275, 0.03061, 0.6663, 0.4354, 0.1848, 0.3933, 0.2028, 0.3281, 0.02544, 0.3862, 0.008686, 0.3231, 0.7651, 0.3567, 0.7804, 0.3036, 0.9599, 0.2536, 0.9325, 0.2197, 0.6021, 0.2259, 0.647, 0.07427, 0.7697, 0.03738, 0.7275, 0.3933, 0.2028, 0.3617, 0.2364, 0.2756, 0.06043, 0.3281, 0.02544, 0.3567, 0.7804, 0.391, 0.7918, 0.3475, 0.976, 0.3036, 0.9599, 0.2259, 0.647, 0.2416, 0.6874, 0.1178, 0.8185, 0.07427, 0.7697, 0.3617, 0.2364, 0.3446, 0.2804, 0.227, 0.09582, 0.2756, 0.06043, 0.391, 0.7918, 0.4254, 0.8, 0.3904, 0.9989, 0.3475, 0.976, 0.2416, 0.6874, 0.2643, 0.72, 0.1533, 0.8792, 0.1178, 0.8185, 0.3446, 0.2804, 0.3223, 0.3221, 0.1822, 0.1509, 0.227, 0.09582, 0.4254, 0.8, 0.4598, 0.8056, 0.4483, 0.9971, 0.3904, 0.9989, 0.2643, 0.72, 0.2918, 0.7454, 0.1998, 0.9101, 0.1533, 0.8792, 0.3223, 0.3221, 0.2941, 0.3387, 0.1353, 0.2002, 0.1822, 0.1509, 0.4598, 0.8056, 0.4943, 0.8088, 0.5072, 0.9997, 0.4483, 0.9971, 0.2918, 0.7454, 0.3231, 0.7651, 0.2536, 0.9325, 0.1998, 0.9101, 0.2941, 0.3387, 0.2742, 0.3488, 0.09128, 0.2383, 0.1353, 0.2002, 0.4943, 0.8088, 0.5297, 0.8081, 0.5568, 0.9999, 0.5072, 0.9997, 0.2742, 0.3488, 0.2642, 0.3686, 0.0734, 0.2938, 0.09128, 0.2383, 0.5297, 0.8081, 0.568, 0.805, 0.6204, 0.9642, 0.5568, 0.9999, 0.2642, 0.3686, 0.2605, 0.3953, 0.06555, 0.3609, 0.0734, 0.2938, 0.568, 0.805, 0.6092, 0.7994, 0.6905, 0.9265, 0.6204, 0.9642, 0.2605, 0.3953, 0.2525, 0.4286, 0.04394, 0.4327, 0.06555, 0.3609, 0.611, 0.2144, 0.5823, 0.1832, 0.64, 0.03033, 0.6905, 0.0816, 0.2525, 0.4286, 0.2372, 0.4663, 0.007862, 0.5132, 0.04394, 0.4327, 0.5823, 0.1832, 0.5515, 0.1647, 0.5885, 8.307e-05, 0.64, 0.03033, 0.2372, 0.4663, 0.2241, 0.502, 8.307e-05, 0.5721, 0.007862, 0.5132, 0.5515, 0.1647, 0.5175, 0.1655, 0.521, 0.004411, 0.5885, 8.307e-05])
me_cone_002.materials.append(mat_material_001)
me_cone_002.update()
me_cone_003 = bpy.data.meshes.new('Cone.003')
me_cone_003.from_pydata([(-0.1436, 0.8888, 0.7844), (0.05326, 0.8764, 0.7562), (0.2341, 0.8302, 0.7274), (0.3874, 0.7496, 0.6997), (0.5046, 0.6361, 0.6727), (0.5813, 0.4933, 0.6447), (0.6216, 0.3269, 0.6143), (0.6449, 0.1459, 0.5817), (0.6765, -0.03823, 0.551), (0.717, -0.2144, 0.531), (0.7391, -0.3741, 0.531), (0.7197, -0.5113, 0.5544), (0.6533, -0.6217, 0.5975), (0.5453, -0.701, 0.6558), (0.4063, -0.7457, 0.724), (0.2485, -0.7578, 0.7907), (0.0819, -0.7471, 0.8354), (-0.08355, -0.7222, 0.8436), (-0.2399, -0.6788, 0.826), (-0.3895, -0.6052, 0.8061), (-0.5361, -0.4945, 0.7959), (-0.6786, -0.3473, 0.7907), (-0.81, -0.1713, 0.7801), (-0.9155, 0.01842, 0.7598), (-0.9737, 0.2054, 0.7315), (-0.9751, 0.377, 0.7018), (-0.9349, 0.5199, 0.6926), (-0.876, 0.6242, 0.723), (-0.7959, 0.7024, 0.7715), (-0.6796, 0.7703, 0.806), (-0.5251, 0.829, 0.8163), (-0.3417, 0.871, 0.8067), (0.3143, 0.004349, 1.653), (-0.02623, 1.729, -0.5031), (0.3075, 1.684, -0.5249), (0.6219, 1.591, -0.5402), (0.9119, 1.46, -0.5534), (1.175, 1.294, -0.5707), (1.405, 1.093, -0.5991), (1.597, 0.8474, -0.6485), (1.753, 0.55, -0.7314), (1.881, 0.2095, -0.8536), (1.973, -0.1433, -0.981), (1.989, -0.4669, -1.021), (1.893, -0.7436, -0.9332), (1.681, -1.007, -0.8325), (1.379, -1.27, -0.792), (1.025, -1.463, -0.7224), (0.654, -1.523, -0.5425), (0.3223, -1.447, -0.2752), (-0.05779, -1.318, -0.1032), (-0.3591, -1.287, -0.1404), (-0.5672, -1.286, -0.1635), (-0.7473, -1.205, -0.09141), (-0.9092, -1.042, 0.03144), (-1.11, -0.7883, 0.1182), (-1.356, -0.4683, 0.1353), (-1.568, -0.1454, 0.1277), (-1.668, 0.1602, 0.1229), (-1.654, 0.4796, 0.07567), (-1.534, 0.8316, -0.05014), (-1.312, 1.178, -0.2168), (-1.022, 1.447, -0.3435), (-0.7018, 1.625, -0.4234), (-0.367, 1.715, -0.4719), (0.1385, 2.864, -1.748), (0.6513, 2.746, -1.859), (1.045, 2.563, -1.934), (1.426, 2.367, -2.093), (1.902, 2.181, -1.908), (2.395, 2.035, -1.694), (2.763, 1.752, -1.642), (2.913, 1.086, -1.628), (2.997, 0.3457, -1.729), (3.092, -0.264, -1.967), (3.047, -0.7965, -2.091), (2.757, -1.332, -1.963), (2.381, -1.855, -1.879), (1.994, -2.304, -1.942), (1.512, -2.586, -1.939), (0.9514, -2.721, -1.848), (0.3972, -2.767, -1.801), (-0.2393, -2.663, -1.65), (-0.8538, -2.508, -1.612), (-1.362, -2.318, -1.705), (-1.756, -1.95, -1.587), (-2.093, -1.433, -1.41), (-2.437, -0.8, -1.415), (-2.793, -0.04314, -1.601), (-2.905, 0.5157, -1.627), (-2.771, 0.8871, -1.491), (-2.638, 1.395, -1.509), (-2.455, 1.942, -1.608), (-2.025, 2.254, -1.558), (-1.477, 2.549, -1.571), (-0.927, 2.896, -1.721), (-0.4016, 2.967, -1.723)], [], [(0, 32, 1), (1, 32, 2), (2, 32, 3), (3, 32, 4), (4, 32, 5), (5, 32, 6), (6, 32, 7), (7, 32, 8), (8, 32, 9), (9, 32, 10), (10, 32, 11), (11, 32, 12), (12, 32, 13), (13, 32, 14), (14, 32, 15), (15, 32, 16), (16, 32, 17), (17, 32, 18), (18, 32, 19), (19, 32, 20), (20, 32, 21), (21, 32, 22), (22, 32, 23), (23, 32, 24), (24, 32, 25), (25, 32, 26), (26, 32, 27), (27, 32, 28), (28, 32, 29), (29, 32, 30), (30, 31, 64, 63), (30, 32, 31), (31, 32, 0), (57, 58, 90, 89), (10, 11, 44, 43), (17, 18, 51, 50), (24, 25, 58, 57), (4, 5, 38, 37), (31, 0, 33, 64), (11, 12, 45, 44), (18, 19, 52, 51), (25, 26, 59, 58), (5, 6, 39, 38), (12, 13, 46, 45), (19, 20, 53, 52), (26, 27, 60, 59), (6, 7, 40, 39), (0, 1, 34, 33), (13, 14, 47, 46), (20, 21, 54, 53), (27, 28, 61, 60), (7, 8, 41, 40), (14, 15, 48, 47), (21, 22, 55, 54), (1, 2, 35, 34), (28, 29, 62, 61), (8, 9, 42, 41), (15, 16, 49, 48), (22, 23, 56, 55), (2, 3, 36, 35), (29, 30, 63, 62), (9, 10, 43, 42), (16, 17, 50, 49), (23, 24, 57, 56), (3, 4, 37, 36), (44, 45, 77, 76), (58, 59, 91, 90), (45, 46, 78, 77), (59, 60, 92, 91), (46, 47, 79, 78), (33, 34, 66, 65), (60, 61, 93, 92), (47, 48, 80, 79), (34, 35, 67, 66), (61, 62, 94, 93), (48, 49, 81, 80), (35, 36, 68, 67), (62, 63, 95, 94), (49, 50, 82, 81), (36, 37, 69, 68), (63, 64, 96, 95), (50, 51, 83, 82), (37, 38, 70, 69), (64, 33, 65, 96), (51, 52, 84, 83), (38, 39, 71, 70), (52, 53, 85, 84), (39, 40, 72, 71), (53, 54, 86, 85), (40, 41, 73, 72), (54, 55, 87, 86), (41, 42, 74, 73), (55, 56, 88, 87), (42, 43, 75, 74), (56, 57, 89, 88), (43, 44, 76, 75)])
me_cone_003.polygons.foreach_set('use_smooth', [True] * 96)
_uv = me_cone_003.uv_layers.new(name='UVMap')
_uv.uv.foreach_set('vector', [0.3593, 0.4796, 0.495, 0.4605, 0.3663, 0.4988, 0.3663, 0.4988, 0.495, 0.4605, 0.3752, 0.5166, 0.3752, 0.5166, 0.495, 0.4605, 0.3857, 0.5321, 0.3857, 0.5321, 0.495, 0.4605, 0.3982, 0.5451, 0.3982, 0.5451, 0.495, 0.4605, 0.4128, 0.5559, 0.4128, 0.5559, 0.495, 0.4605, 0.4296, 0.5652, 0.4296, 0.5652, 0.495, 0.4605, 0.4482, 0.5742, 0.4482, 0.5742, 0.495, 0.4605, 0.4672, 0.5835, 0.4672, 0.5835, 0.495, 0.4605, 0.4858, 0.5919, 0.4858, 0.5919, 0.495, 0.4605, 0.5033, 0.5973, 0.5033, 0.5973, 0.495, 0.4605, 0.5191, 0.5975, 0.5191, 0.5975, 0.495, 0.4605, 0.5332, 0.5924, 0.5332, 0.5924, 0.495, 0.4605, 0.5462, 0.5831, 0.5462, 0.5831, 0.495, 0.4605, 0.5581, 0.5702, 0.5459, 0.3407, 0.495, 0.4605, 0.5277, 0.3408, 0.5277, 0.3408, 0.495, 0.4605, 0.5097, 0.3404, 0.5097, 0.3404, 0.495, 0.4605, 0.4927, 0.338, 0.4927, 0.338, 0.495, 0.4605, 0.4765, 0.3352, 0.4765, 0.3352, 0.495, 0.4605, 0.4595, 0.334, 0.4595, 0.334, 0.495, 0.4605, 0.4411, 0.336, 0.4411, 0.336, 0.495, 0.4605, 0.4211, 0.341, 0.4211, 0.341, 0.495, 0.4605, 0.4004, 0.3479, 0.4004, 0.3479, 0.495, 0.4605, 0.3806, 0.3562, 0.3806, 0.3562, 0.495, 0.4605, 0.3638, 0.366, 0.3638, 0.366, 0.495, 0.4605, 0.351, 0.3776, 0.351, 0.3776, 0.495, 0.4605, 0.3433, 0.3901, 0.3433, 0.3901, 0.495, 0.4605, 0.3415, 0.4019, 0.3415, 0.4019, 0.495, 0.4605, 0.3434, 0.4133, 0.3434, 0.4133, 0.495, 0.4605, 0.3464, 0.4265, 0.3464, 0.4265, 0.495, 0.4605, 0.3497, 0.4422, 0.3497, 0.4422, 0.3538, 0.4603, 0.1982, 0.5106, 0.1967, 0.4719, 0.3497, 0.4422, 0.495, 0.4605, 0.3538, 0.4603, 0.3538, 0.4603, 0.495, 0.4605, 0.3593, 0.4796, 0.3239, 0.285, 0.2991, 0.3037, 0.1008, 0.2174, 0.1144, 0.1744, 0.5033, 0.5973, 0.5191, 0.5975, 0.504, 0.8169, 0.4697, 0.8257, 0.4927, 0.338, 0.4765, 0.3352, 0.488, 0.2165, 0.5194, 0.224, 0.3638, 0.366, 0.351, 0.3776, 0.2991, 0.3037, 0.3239, 0.285, 0.3982, 0.5451, 0.4128, 0.5559, 0.3013, 0.7076, 0.2779, 0.6792, 0.3538, 0.4603, 0.3593, 0.4796, 0.2067, 0.548, 0.1982, 0.5106, 0.5191, 0.5975, 0.5332, 0.5924, 0.5402, 0.7986, 0.504, 0.8169, 0.4765, 0.3352, 0.4595, 0.334, 0.4669, 0.2101, 0.488, 0.2165, 0.351, 0.3776, 0.3433, 0.3901, 0.2766, 0.3256, 0.2991, 0.3037, 0.4128, 0.5559, 0.4296, 0.5652, 0.3285, 0.734, 0.3013, 0.7076, 0.5332, 0.5924, 0.5462, 0.5831, 0.5816, 0.7789, 0.5402, 0.7986, 0.4595, 0.334, 0.4411, 0.336, 0.4462, 0.2173, 0.4669, 0.2101, 0.3433, 0.3901, 0.3415, 0.4019, 0.2495, 0.3541, 0.2766, 0.3256, 0.4296, 0.5652, 0.4482, 0.5742, 0.3602, 0.761, 0.3285, 0.734, 0.3593, 0.4796, 0.3663, 0.4988, 0.2201, 0.5839, 0.2067, 0.548, 0.5462, 0.5831, 0.5581, 0.5702, 0.6188, 0.752, 0.5816, 0.7789, 0.4411, 0.336, 0.4211, 0.341, 0.425, 0.2339, 0.4462, 0.2173, 0.3415, 0.4019, 0.3434, 0.4133, 0.2217, 0.3911, 0.2495, 0.3541, 0.4482, 0.5742, 0.4672, 0.5835, 0.3961, 0.7888, 0.3602, 0.761, 0.5459, 0.3407, 0.5277, 0.3408, 0.6051, 0.1898, 0.6494, 0.1872, 0.4211, 0.341, 0.4004, 0.3479, 0.396, 0.2522, 0.425, 0.2339, 0.3663, 0.4988, 0.3752, 0.5166, 0.237, 0.6177, 0.2201, 0.5839, 0.3434, 0.4133, 0.3464, 0.4265, 0.2039, 0.4317, 0.2217, 0.3911, 0.4672, 0.5835, 0.4858, 0.5919, 0.4336, 0.8141, 0.3961, 0.7888, 0.5277, 0.3408, 0.5097, 0.3404, 0.5636, 0.2096, 0.6051, 0.1898, 0.4004, 0.3479, 0.3806, 0.3562, 0.3586, 0.2686, 0.396, 0.2522, 0.3752, 0.5166, 0.3857, 0.5321, 0.2565, 0.6494, 0.237, 0.6177, 0.3464, 0.4265, 0.3497, 0.4422, 0.1967, 0.4719, 0.2039, 0.4317, 0.4858, 0.5919, 0.5033, 0.5973, 0.4697, 0.8257, 0.4336, 0.8141, 0.5097, 0.3404, 0.4927, 0.338, 0.5194, 0.224, 0.5636, 0.2096, 0.3806, 0.3562, 0.3638, 0.366, 0.3239, 0.285, 0.3586, 0.2686, 0.3857, 0.5321, 0.3982, 0.5451, 0.2779, 0.6792, 0.2565, 0.6494, 0.504, 0.8169, 0.5402, 0.7986, 0.61, 0.9548, 0.5416, 0.9784, 0.2991, 0.3037, 0.2766, 0.3256, 0.0678, 0.2634, 0.1008, 0.2174, 0.5402, 0.7986, 0.5816, 0.7789, 0.6745, 0.9405, 0.61, 0.9548, 0.2766, 0.3256, 0.2495, 0.3541, 0.02808, 0.312, 0.0678, 0.2634, 0.5816, 0.7789, 0.6188, 0.752, 0.728, 0.9093, 0.6745, 0.9405, 0.2067, 0.548, 0.2201, 0.5839, 0.04844, 0.6744, 0.03284, 0.6175, 0.2495, 0.3541, 0.2217, 0.3911, 0.0237, 0.369, 0.02808, 0.312, 0.6494, 0.1872, 0.6051, 0.1898, 0.6678, 0.009686, 0.728, 0.02273, 0.2201, 0.5839, 0.237, 0.6177, 0.06796, 0.7187, 0.04844, 0.6744, 0.2217, 0.3911, 0.2039, 0.4317, 0.01917, 0.4358, 0.0237, 0.369, 0.6051, 0.1898, 0.5636, 0.2096, 0.6097, 8.526e-05, 0.6678, 0.009686, 0.237, 0.6177, 0.2565, 0.6494, 0.08159, 0.7674, 0.06796, 0.7187, 0.2039, 0.4317, 0.1967, 0.4719, 8.53e-05, 0.5054, 0.01917, 0.4358, 0.5636, 0.2096, 0.5194, 0.224, 0.5403, 0.00703, 0.6097, 8.526e-05, 0.2565, 0.6494, 0.2779, 0.6792, 0.1247, 0.8096, 0.08159, 0.7674, 0.1967, 0.4719, 0.1982, 0.5106, 0.01071, 0.5618, 8.53e-05, 0.5054, 0.5194, 0.224, 0.488, 0.2165, 0.4732, 0.008695, 0.5403, 0.00703, 0.2779, 0.6792, 0.3013, 0.7076, 0.1651, 0.8562, 0.1247, 0.8096, 0.1982, 0.5106, 0.2067, 0.548, 0.03284, 0.6175, 0.01071, 0.5618, 0.488, 0.2165, 0.4669, 0.2101, 0.4157, 0.004381, 0.4732, 0.008695, 0.3013, 0.7076, 0.3285, 0.734, 0.2005, 0.8942, 0.1651, 0.8562, 0.4669, 0.2101, 0.4462, 0.2173, 0.3642, 0.03058, 0.4157, 0.004381, 0.3285, 0.734, 0.3602, 0.761, 0.2736, 0.9173, 0.2005, 0.8942, 0.4462, 0.2173, 0.425, 0.2339, 0.3114, 0.07208, 0.3642, 0.03058, 0.3602, 0.761, 0.3961, 0.7888, 0.3531, 0.9454, 0.2736, 0.9173, 0.425, 0.2339, 0.396, 0.2522, 0.2453, 0.1073, 0.3114, 0.07208, 0.3961, 0.7888, 0.4336, 0.8141, 0.4169, 0.9831, 0.3531, 0.9454, 0.396, 0.2522, 0.3586, 0.2686, 0.1622, 0.1384, 0.2453, 0.1073, 0.4336, 0.8141, 0.4697, 0.8257, 0.4756, 0.9999, 0.4169, 0.9831, 0.3586, 0.2686, 0.3239, 0.285, 0.1144, 0.1744, 0.1622, 0.1384, 0.4697, 0.8257, 0.504, 0.8169, 0.5416, 0.9784, 0.4756, 0.9999])
me_cone_003.materials.append(mat_material_001)
me_cone_003.update()

# ---- objects
ob_cylinder = bpy.data.objects.new('Cylinder', me_cylinder)
ob_cone = bpy.data.objects.new('Cone', me_cone)
ob_cone_001 = bpy.data.objects.new('Cone.001', me_cone_001)
ob_cone_002 = bpy.data.objects.new('Cone.002', me_cone_002)
ob_cone_003 = bpy.data.objects.new('Cone.003', me_cone_003)

# ---- transforms, parenting, visibility, modifiers, constraints
ob_cylinder.location = (0.0, 0.0, 0.0)
ob_cone.location = (0.0, 0.0, 14.25)
ob_cone.rotation_euler = (-0.1365, -0.06815, -0.0562)
ob_cone_001.location = (-0.1373, 2.09e-07, 12.7)
ob_cone_001.rotation_euler = (0.0, -0.0, 1.133)
ob_cone_001.scale = (1.41, 1.41, 1.41)
ob_cone_002.location = (-0.03844, 5.588e-07, 10.09)
ob_cone_002.rotation_euler = (0.0, -0.0, 2.825)
ob_cone_002.scale = (1.898, 1.898, 1.898)
ob_cone_003.location = (-0.0842, 9.891e-07, 7.464)
ob_cone_003.rotation_euler = (0.0, -0.0, 4.077)
ob_cone_003.scale = (2.332, 2.332, 2.332)

# ---- collection membership
col_collection.objects.link(ob_cylinder)
col_collection.objects.link(ob_cone)
col_collection.objects.link(ob_cone_001)
col_collection.objects.link(ob_cone_002)
col_collection.objects.link(ob_cone_003)

# ---- scene / render settings (as saved in the file)
scene.frame_start = 1; scene.frame_end = 250; scene.frame_set(1)
scene.render.engine = 'BLENDER_EEVEE_NEXT'
scene.cycles.sampling_pattern = 'TABULATED_SOBOL'
scene.eevee.ray_tracing_options.trace_max_roughness = 0.0
bpy.context.view_layer.update()

# ---- added for rendering (the .blend has no active camera and no usable light): camera, sun
cam_auto = bpy.data.cameras.new('AutoCamera')
cam_auto.lens = 50.0
cam_auto.sensor_width = 36.0
cam_auto.clip_end = 1000.0
ob_auto_camera = bpy.data.objects.new('AutoCamera', cam_auto)
scene.collection.objects.link(ob_auto_camera)
ob_auto_camera.location = (29.2391, -35.4324, 31.6863)
ob_auto_camera.rotation_euler = (1.09748, -7.21219e-08, 0.694738)
scene.camera = ob_auto_camera
light_auto_sun = bpy.data.lights.new('AutoSun', 'SUN')
light_auto_sun.energy = 3.0
light_auto_sun.angle = 0.0523599
ob_auto_sun = bpy.data.objects.new('AutoSun', light_auto_sun)
scene.collection.objects.link(ob_auto_sun)
ob_auto_sun.rotation_euler = (0.872665, 0.174533, 0.523599)
bpy.context.view_layer.update()
